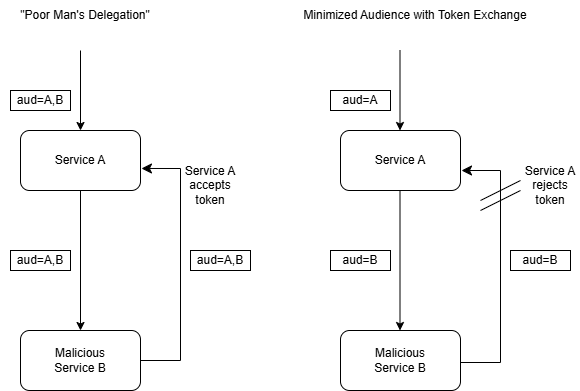

The diagram above was exported from draw.io. Its source (the exported page's mxGraphModel, read from the mxfile embedded in the PNG):
<mxGraphModel dx="994" dy="698" grid="1" gridSize="10" guides="1" tooltips="1" connect="1" arrows="1" fold="1" page="1" pageScale="1" pageWidth="827" pageHeight="1169" math="0" shadow="0">
  <root>
    <mxCell id="0" />
    <mxCell id="1" parent="0" />
    <mxCell id="NQYvDviSkc5f2eqq3fsQ-1" parent="1" style="rounded=1;whiteSpace=wrap;html=1;" value="Service A" vertex="1">
      <mxGeometry height="60" width="120" x="120" y="200" as="geometry" />
    </mxCell>
    <mxCell id="NQYvDviSkc5f2eqq3fsQ-2" parent="1" style="rounded=1;whiteSpace=wrap;html=1;" value="Malicious&lt;br&gt;Service B" vertex="1">
      <mxGeometry height="60" width="120" x="120" y="400" as="geometry" />
    </mxCell>
    <mxCell id="NQYvDviSkc5f2eqq3fsQ-3" parent="1" style="rounded=1;whiteSpace=wrap;html=1;" value="Service A" vertex="1">
      <mxGeometry height="60" width="120" x="440" y="200" as="geometry" />
    </mxCell>
    <mxCell id="NQYvDviSkc5f2eqq3fsQ-4" parent="1" style="rounded=1;whiteSpace=wrap;html=1;" value="Malicious&lt;br&gt;Service B" vertex="1">
      <mxGeometry height="60" width="120" x="440" y="400" as="geometry" />
    </mxCell>
    <mxCell id="NQYvDviSkc5f2eqq3fsQ-5" edge="1" parent="1" source="NQYvDviSkc5f2eqq3fsQ-1" style="endArrow=classic;html=1;rounded=0;exitX=0.5;exitY=1;exitDx=0;exitDy=0;entryX=0.5;entryY=0;entryDx=0;entryDy=0;" target="NQYvDviSkc5f2eqq3fsQ-2" value="">
      <mxGeometry height="50" relative="1" width="50" as="geometry">
        <mxPoint x="390" y="430" as="sourcePoint" />
        <mxPoint x="440" y="380" as="targetPoint" />
      </mxGeometry>
    </mxCell>
    <mxCell id="NQYvDviSkc5f2eqq3fsQ-6" edge="1" parent="1" style="endArrow=classic;html=1;rounded=0;exitX=0.5;exitY=1;exitDx=0;exitDy=0;entryX=0.5;entryY=0;entryDx=0;entryDy=0;" value="">
      <mxGeometry height="50" relative="1" width="50" as="geometry">
        <mxPoint x="499.5" y="260" as="sourcePoint" />
        <mxPoint x="499.5" y="400" as="targetPoint" />
      </mxGeometry>
    </mxCell>
    <mxCell id="NQYvDviSkc5f2eqq3fsQ-8" edge="1" parent="1" style="edgeStyle=segmentEdgeStyle;endArrow=classic;html=1;curved=0;rounded=0;endSize=8;startSize=8;entryX=1.008;entryY=0.633;entryDx=0;entryDy=0;entryPerimeter=0;" target="NQYvDviSkc5f2eqq3fsQ-1" value="">
      <mxGeometry height="50" relative="1" width="50" as="geometry">
        <Array as="points">
          <mxPoint x="280" y="430" />
          <mxPoint x="280" y="238" />
        </Array>
        <mxPoint x="240" y="430" as="sourcePoint" />
        <mxPoint x="290" y="240" as="targetPoint" />
      </mxGeometry>
    </mxCell>
    <mxCell id="NQYvDviSkc5f2eqq3fsQ-9" edge="1" parent="1" style="edgeStyle=segmentEdgeStyle;endArrow=classic;html=1;curved=0;rounded=0;endSize=8;startSize=8;entryX=1.008;entryY=0.633;entryDx=0;entryDy=0;entryPerimeter=0;" value="">
      <mxGeometry height="50" relative="1" width="50" as="geometry">
        <Array as="points">
          <mxPoint x="600" y="432" />
          <mxPoint x="600" y="240" />
        </Array>
        <mxPoint x="560" y="432" as="sourcePoint" />
        <mxPoint x="561" y="240" as="targetPoint" />
      </mxGeometry>
    </mxCell>
    <mxCell id="NQYvDviSkc5f2eqq3fsQ-10" edge="1" parent="1" style="endArrow=classic;html=1;rounded=0;entryX=0.5;entryY=0;entryDx=0;entryDy=0;" target="NQYvDviSkc5f2eqq3fsQ-1" value="">
      <mxGeometry height="50" relative="1" width="50" as="geometry">
        <mxPoint x="180" y="120" as="sourcePoint" />
        <mxPoint x="440" y="380" as="targetPoint" />
      </mxGeometry>
    </mxCell>
    <mxCell id="NQYvDviSkc5f2eqq3fsQ-11" edge="1" parent="1" style="endArrow=classic;html=1;rounded=0;entryX=0.5;entryY=0;entryDx=0;entryDy=0;" value="">
      <mxGeometry height="50" relative="1" width="50" as="geometry">
        <mxPoint x="499.5" y="120" as="sourcePoint" />
        <mxPoint x="499.5" y="200" as="targetPoint" />
      </mxGeometry>
    </mxCell>
    <mxCell id="NQYvDviSkc5f2eqq3fsQ-12" parent="1" style="rounded=0;whiteSpace=wrap;html=1;" value="aud=A,B" vertex="1">
      <mxGeometry height="20" width="60" x="110" y="160" as="geometry" />
    </mxCell>
    <mxCell id="NQYvDviSkc5f2eqq3fsQ-13" parent="1" style="rounded=0;whiteSpace=wrap;html=1;" value="aud=A,B" vertex="1">
      <mxGeometry height="20" width="60" x="110" y="320" as="geometry" />
    </mxCell>
    <mxCell id="NQYvDviSkc5f2eqq3fsQ-14" parent="1" style="rounded=0;whiteSpace=wrap;html=1;" value="aud=A,B" vertex="1">
      <mxGeometry height="20" width="60" x="290" y="320" as="geometry" />
    </mxCell>
    <mxCell id="NQYvDviSkc5f2eqq3fsQ-15" parent="1" style="rounded=0;whiteSpace=wrap;html=1;" value="aud=A" vertex="1">
      <mxGeometry height="20" width="60" x="430" y="160" as="geometry" />
    </mxCell>
    <mxCell id="NQYvDviSkc5f2eqq3fsQ-16" parent="1" style="rounded=0;whiteSpace=wrap;html=1;" value="aud=B" vertex="1">
      <mxGeometry height="20" width="60" x="430" y="320" as="geometry" />
    </mxCell>
    <mxCell id="NQYvDviSkc5f2eqq3fsQ-17" parent="1" style="rounded=0;whiteSpace=wrap;html=1;" value="aud=B" vertex="1">
      <mxGeometry height="20" width="60" x="610" y="320" as="geometry" />
    </mxCell>
    <mxCell id="NQYvDviSkc5f2eqq3fsQ-18" edge="1" parent="1" style="endArrow=none;html=1;rounded=0;" value="">
      <mxGeometry height="50" relative="1" width="50" as="geometry">
        <mxPoint x="580" y="270" as="sourcePoint" />
        <mxPoint x="620" y="250" as="targetPoint" />
      </mxGeometry>
    </mxCell>
    <mxCell id="NQYvDviSkc5f2eqq3fsQ-19" edge="1" parent="1" style="endArrow=none;html=1;rounded=0;" value="">
      <mxGeometry height="50" relative="1" width="50" as="geometry">
        <mxPoint x="580" y="280" as="sourcePoint" />
        <mxPoint x="620" y="260" as="targetPoint" />
      </mxGeometry>
    </mxCell>
    <mxCell id="NQYvDviSkc5f2eqq3fsQ-20" parent="1" style="text;html=1;whiteSpace=wrap;strokeColor=none;fillColor=none;align=center;verticalAlign=middle;rounded=0;" value="Service A rejects token" vertex="1">
      <mxGeometry height="30" width="60" x="620" y="240" as="geometry" />
    </mxCell>
    <mxCell id="NQYvDviSkc5f2eqq3fsQ-21" parent="1" style="text;html=1;whiteSpace=wrap;strokeColor=none;fillColor=none;align=center;verticalAlign=middle;rounded=0;" value="Service A accepts token" vertex="1">
      <mxGeometry height="30" width="60" x="280" y="240" as="geometry" />
    </mxCell>
    <mxCell id="NQYvDviSkc5f2eqq3fsQ-22" parent="1" style="text;html=1;whiteSpace=wrap;strokeColor=none;fillColor=none;align=center;verticalAlign=middle;rounded=0;" value="&quot;Poor Man's Delegation&quot;" vertex="1">
      <mxGeometry height="30" width="170" x="100" y="70" as="geometry" />
    </mxCell>
    <mxCell id="NQYvDviSkc5f2eqq3fsQ-23" parent="1" style="text;html=1;whiteSpace=wrap;strokeColor=none;fillColor=none;align=center;verticalAlign=middle;rounded=0;" value="Minimized Audience with Token Exchange" vertex="1">
      <mxGeometry height="30" width="230" x="400" y="70" as="geometry" />
    </mxCell>
  </root>
</mxGraphModel>